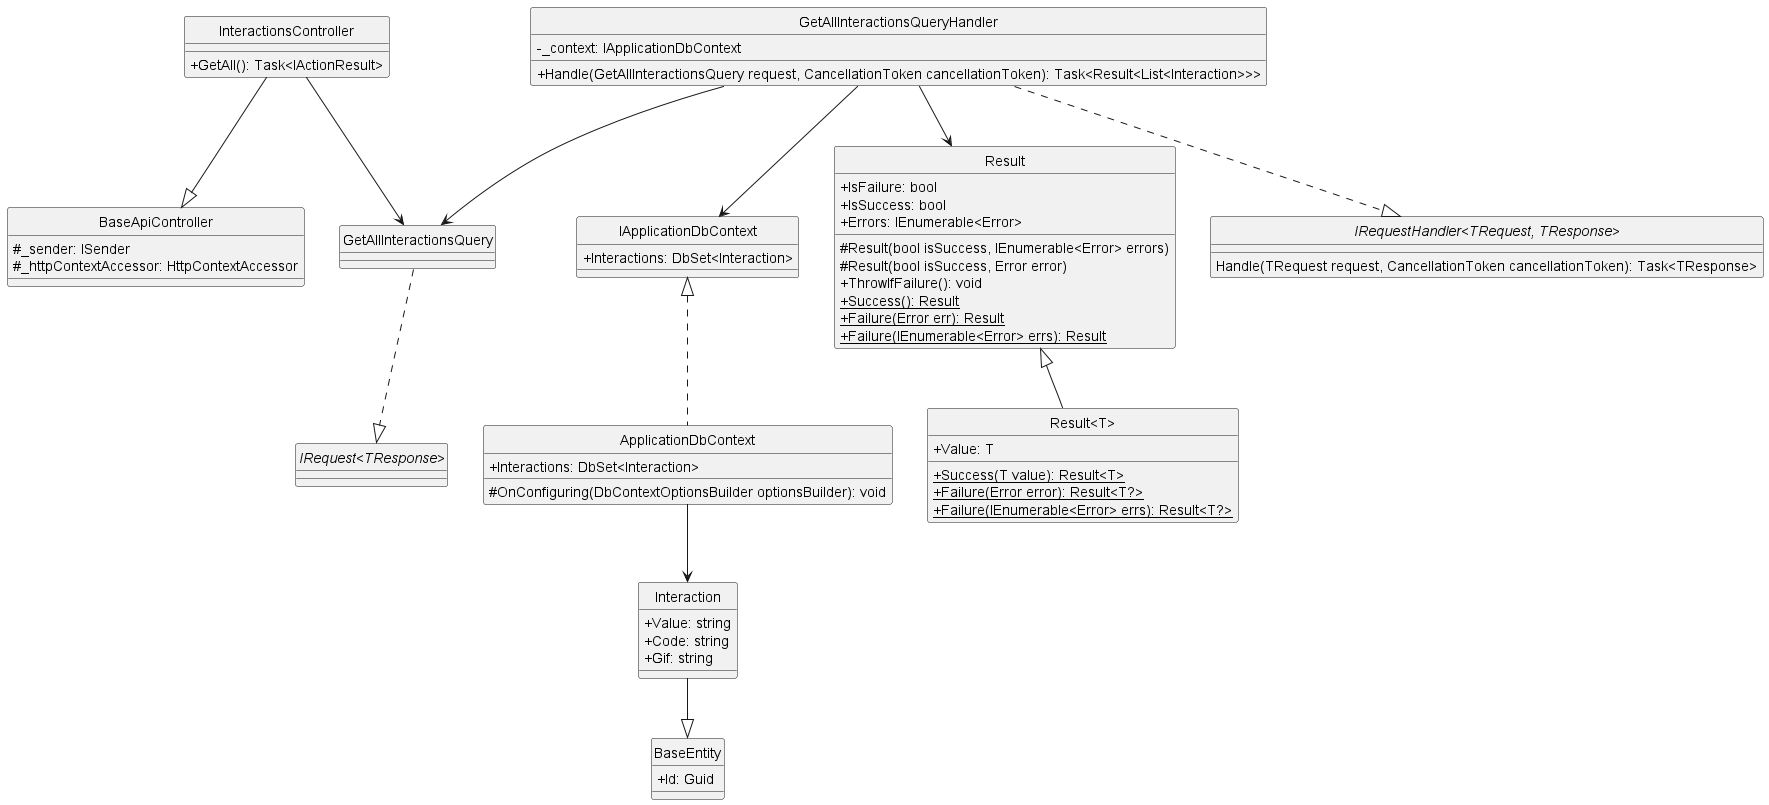

The diagram above was rendered by PlantUML. Its source (embedded in the PNG):
@startuml GetAllInteractions
hide circle
skinparam classAttributeIconSize 0

class BaseApiController {
    #_sender: ISender
    #_httpContextAccessor: HttpContextAccessor
}

class InteractionsController {
    +GetAll(): Task<IActionResult>
}

class GetAllInteractionsQuery {
}

class GetAllInteractionsQueryHandler {
    -_context: IApplicationDbContext
    +Handle(GetAllInteractionsQuery request, CancellationToken cancellationToken): Task<Result<List<Interaction>>>
}

class IApplicationDbContext {
    +Interactions: DbSet<Interaction>
}

class ApplicationDbContext {
    +Interactions: DbSet<Interaction>
    #OnConfiguring(DbContextOptionsBuilder optionsBuilder): void
}

class Result {
    +IsFailure: bool
    +IsSuccess: bool
    +Errors: IEnumerable<Error>
    #Result(bool isSuccess, IEnumerable<Error> errors)
    #Result(bool isSuccess, Error error)
    +ThrowIfFailure(): void
    +{static} Success(): Result 
    +{static} Failure(Error err): Result 
    +{static} Failure(IEnumerable<Error> errs): Result 
}

class "Result<T>" {
    +Value: T
    +{static} Success(T value): Result<T>
    +{static} Failure(Error error): Result<T?>
    +{static} Failure(IEnumerable<Error> errs): Result<T?>
}

class BaseEntity {
    +Id: Guid
}

class Interaction {
    +Value: string
    +Code: string
    +Gif: string
}

interface "IRequest<TResponse>"
interface "IRequestHandler<TRequest, TResponse>"{
    Handle(TRequest request, CancellationToken cancellationToken): Task<TResponse>
}

'==== Delete Interaction ====
'API Layer
InteractionsController --|> BaseApiController
InteractionsController --> GetAllInteractionsQuery
'Application Layer
GetAllInteractionsQuery ..|> "IRequest<TResponse>"
GetAllInteractionsQueryHandler ..|> "IRequestHandler<TRequest, TResponse>"
GetAllInteractionsQueryHandler --> GetAllInteractionsQuery
GetAllInteractionsQueryHandler --> Result
GetAllInteractionsQueryHandler --> IApplicationDbContext
'Domain Layer
Result <|-- "Result<T>"
Interaction --|> BaseEntity
'Infrastructure Layer
IApplicationDbContext <|.. ApplicationDbContext
ApplicationDbContext --> Interaction
@enduml